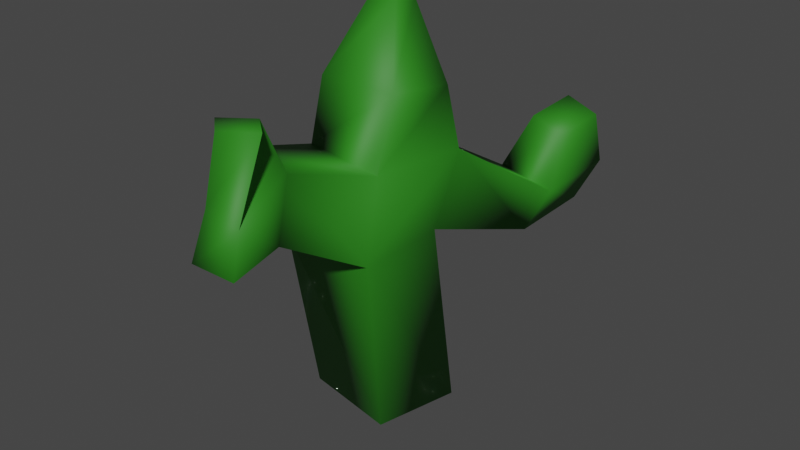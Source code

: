 # Source: Cactus.blend  (saved by Blender 3.6.11; exported with 4.5.12 LTS)
import bpy
from mathutils import Matrix  # noqa: F401  (used for matrix-valued properties, if any)

bpy.ops.wm.read_factory_settings(use_empty=True)
scene = bpy.context.scene
scene.name = 'Scene'

# ---- collections
col_collection = bpy.data.collections.new('Collection'); scene.collection.children.link(col_collection)

# ---- materials (node trees are filled in below, after node groups)
mat_green = bpy.data.materials.new('Green')
mat_green.alpha_threshold = 0.0
mat_green.use_transparent_shadow = False
mat_green.roughness = 0.5
mat_green.line_color = (0.0, 0.0, 0.0, 1.0)

# ---- material node trees
mat_green.use_nodes = True; mat_green.node_tree.nodes.clear()
_N = mat_green.node_tree.nodes; _L = mat_green.node_tree.links
n0 = _N.new('ShaderNodeOutputMaterial'); n0.name = 'Material Output'; n0.location = (300, 300)
n1 = _N.new('ShaderNodeBsdfPrincipled'); n1.name = 'Principled BSDF'; n1.location = (10, 300)
n1.distribution = 'GGX'
n1.subsurface_method = 'RANDOM_WALK_SKIN'
n1.inputs[0].default_value = (0.0232, 0.2203, 0.009746, 1.0)
n1.inputs[2].default_value = 0.6032
n1.inputs[3].default_value = 1.45
n1.inputs[27].default_value = (0.0, 0.0, 0.0, 1.0)
n1.inputs[28].default_value = 1.0
_L.new(n1.outputs[0], n0.inputs[0])
n0.is_active_output = True

# ---- world
world_world = bpy.data.worlds.new('World'); scene.world = world_world
world_world.use_nodes = True; world_world.node_tree.nodes.clear()
_N = world_world.node_tree.nodes; _L = world_world.node_tree.links
n0 = _N.new('ShaderNodeOutputWorld'); n0.name = 'World Output'; n0.location = (300, 300)
n1 = _N.new('ShaderNodeBackground'); n1.name = 'Background'; n1.location = (10, 300)
n1.inputs[0].default_value = (0.05088, 0.05088, 0.05088, 1.0)
_L.new(n1.outputs[0], n0.inputs[0])
n0.is_active_output = True
world_world.color = (0.05088, 0.05088, 0.05088)
world_world.use_sun_shadow = False
world_world.sun_shadow_jitter_overblur = 0.0

# ---- meshes
me_cactus = bpy.data.meshes.new('Cactus')
me_cactus.from_pydata([(-0.2837, -0.2086, 0.0332), (-0.25, -0.4175, 0.9895), (-0.21, 0.2843, -0.00696), (-0.2116, 0.1134, 1.033), (0.21, -0.2843, 0.01066), (0.25, -0.4175, 0.9895), (0.2837, 0.2086, -0.02949), (0.25, 0.08252, 0.9895), (-0.2895, -0.1954, 1.385), (-0.1912, 0.3385, 1.355), (0.2029, -0.2821, 1.385), (0.2895, 0.2104, 1.385), (0.1418, -0.8498, 1.24), (-0.2321, -0.8498, 1.24), (0.1066, -0.7485, 1.536), (-0.2617, -0.6838, 1.537), (0.2704, -1.223, 1.275), (0.02032, -1.223, 1.275), (0.2468, -1.156, 1.473), (0.0005453, -1.112, 1.473), (0.0279, -0.8112, 1.781), (-0.1916, -0.8637, 1.747), (0.2287, -0.9855, 1.825), (0.009172, -1.038, 1.792), (0.1732, 0.5215, 0.9682), (0.4592, 0.5596, 0.8704), (0.2288, 0.6694, 1.127), (0.538, 0.6573, 1.072), (0.2375, 0.9393, 1.005), (0.5115, 0.9399, 0.9289), (0.3189, 1.086, 1.2), (0.5904, 1.038, 1.13), (0.3813, 0.7043, 1.427), (0.568, 0.6711, 1.38), (0.4173, 0.9659, 1.468), (0.604, 0.9326, 1.42), (-0.2093, -0.1892, 1.75), (-0.2158, 0.2539, 1.651), (0.1989, 0.2314, 1.678), (0.2081, -0.1803, 1.747), (-0.08159, 0.0171, 2.114), (-0.08378, 0.1663, 2.081), (0.0558, 0.1587, 2.09), (0.05891, 0.02008, 2.113)], [], [(0, 1, 3, 2), (2, 3, 7, 6), (6, 7, 5, 4), (4, 5, 1, 0), (2, 6, 4, 0), (7, 3, 24, 25), (10, 11, 38, 39), (5, 7, 11, 10), (3, 1, 8, 9), (5, 10, 14, 12), (15, 13, 17, 19), (8, 1, 13, 15), (10, 8, 15, 14), (1, 5, 12, 13), (17, 16, 18, 19), (19, 18, 22, 23), (12, 14, 18, 16), (13, 12, 16, 17), (20, 21, 23, 22), (18, 14, 20, 22), (14, 15, 21, 20), (15, 19, 23, 21), (27, 25, 29, 31), (3, 9, 26, 24), (11, 7, 25, 27), (9, 11, 27, 26), (29, 28, 30, 31), (30, 26, 32, 34), (24, 26, 30, 28), (25, 24, 28, 29), (32, 33, 35, 34), (26, 27, 33, 32), (27, 31, 35, 33), (31, 30, 34, 35), (36, 39, 43, 40), (9, 8, 36, 37), (8, 10, 39, 36), (11, 9, 37, 38), (42, 41, 40, 43), (38, 37, 41, 42), (39, 38, 42, 43), (37, 36, 40, 41)])
me_cactus.polygons.foreach_set('use_smooth', [True] * 42)
_uv = me_cactus.uv_layers.new(name='UVMap')
_uv.uv.foreach_set('vector', [0.375, 0.0, 0.625, 0.0, 0.625, 0.25, 0.375, 0.25, 0.375, 0.25, 0.625, 0.25, 0.625, 0.5, 0.375, 0.5, 0.375, 0.5, 0.625, 0.5, 0.625, 0.75, 0.375, 0.75, 0.375, 0.75, 0.625, 0.75, 0.625, 1.0, 0.375, 1.0, 0.125, 0.5, 0.375, 0.5, 0.375, 0.75, 0.125, 0.75, 0.625, 0.5, 0.625, 0.25, 0.625, 0.25, 0.625, 0.5, 0.625, 0.75, 0.625, 0.5, 0.625, 0.5, 0.625, 0.75, 0.625, 0.75, 0.625, 0.5, 0.625, 0.5, 0.625, 0.75, 0.625, 0.25, 0.625, 0.0, 0.625, 0.0, 0.625, 0.25, 0.625, 0.75, 0.625, 0.75, 0.625, 0.75, 0.625, 0.75, 0.625, 0.0, 0.625, 0.0, 0.625, 0.0, 0.625, 0.0, 0.625, 0.0, 0.625, 0.0, 0.625, 0.0, 0.625, 0.0, 0.625, 0.75, 0.875, 0.75, 0.875, 0.75, 0.625, 0.75, 0.625, 1.0, 0.625, 0.75, 0.625, 0.75, 0.625, 1.0, 0.625, 1.0, 0.625, 0.75, 0.625, 0.75, 0.625, 1.0, 0.625, 1.0, 0.625, 0.75, 0.625, 0.75, 0.625, 1.0, 0.625, 0.75, 0.625, 0.75, 0.625, 0.75, 0.625, 0.75, 0.625, 1.0, 0.625, 0.75, 0.625, 0.75, 0.625, 1.0, 0.625, 0.75, 0.875, 0.75, 0.875, 0.75, 0.625, 0.75, 0.625, 0.75, 0.625, 0.75, 0.625, 0.75, 0.625, 0.75, 0.625, 0.75, 0.875, 0.75, 0.875, 0.75, 0.625, 0.75, 0.625, 0.0, 0.625, 0.0, 0.625, 0.0, 0.625, 0.0, 0.625, 0.5, 0.625, 0.5, 0.625, 0.5, 0.625, 0.5, 0.625, 0.25, 0.625, 0.25, 0.625, 0.25, 0.625, 0.25, 0.625, 0.5, 0.625, 0.5, 0.625, 0.5, 0.625, 0.5, 0.875, 0.5, 0.625, 0.5, 0.625, 0.5, 0.875, 0.5, 0.625, 0.5, 0.625, 0.25, 0.625, 0.25, 0.625, 0.5, 0.625, 0.25, 0.625, 0.25, 0.625, 0.25, 0.625, 0.25, 0.625, 0.25, 0.625, 0.25, 0.625, 0.25, 0.625, 0.25, 0.625, 0.5, 0.625, 0.25, 0.625, 0.25, 0.625, 0.5, 0.875, 0.5, 0.625, 0.5, 0.625, 0.5, 0.875, 0.5, 0.875, 0.5, 0.625, 0.5, 0.625, 0.5, 0.875, 0.5, 0.625, 0.5, 0.625, 0.5, 0.625, 0.5, 0.625, 0.5, 0.625, 0.5, 0.625, 0.25, 0.625, 0.25, 0.625, 0.5, 0.875, 0.75, 0.625, 0.75, 0.625, 0.75, 0.875, 0.75, 0.625, 0.25, 0.625, 0.0, 0.625, 0.0, 0.625, 0.25, 0.875, 0.75, 0.625, 0.75, 0.625, 0.75, 0.875, 0.75, 0.625, 0.5, 0.875, 0.5, 0.875, 0.5, 0.625, 0.5, 0.625, 0.5, 0.875, 0.5, 0.875, 0.75, 0.625, 0.75, 0.625, 0.5, 0.875, 0.5, 0.875, 0.5, 0.625, 0.5, 0.625, 0.75, 0.625, 0.5, 0.625, 0.5, 0.625, 0.75, 0.625, 0.25, 0.625, 0.0, 0.625, 0.0, 0.625, 0.25])
me_cactus.materials.append(mat_green)
me_cactus.use_mirror_vertex_groups = False
me_cactus.update()

# ---- objects
ob_cactus = bpy.data.objects.new('Cactus', me_cactus)

# ---- transforms, parenting, visibility, modifiers, constraints
ob_cactus.location = (0.0, 0.0, 0.0)
ob_cactus.lock_rotations_4d = False
ob_cactus.empty_display_type = 'ARROWS'
ob_cactus.lineart.crease_threshold = 0.0

# ---- collection membership
col_collection.objects.link(ob_cactus)

# ---- scene / render settings (as saved in the file)
scene.frame_start = 1; scene.frame_end = 250; scene.frame_set(1)
scene.render.engine = 'BLENDER_EEVEE_NEXT'
scene.cycles.sampling_pattern = 'TABULATED_SOBOL'
scene.view_settings.view_transform = 'Filmic'
bpy.context.view_layer.update()

# ---- added for rendering (the .blend has no active camera and no usable light): camera, sun
cam_auto = bpy.data.cameras.new('AutoCamera')
cam_auto.lens = 50.0
cam_auto.sensor_width = 36.0
cam_auto.clip_end = 1000.0
ob_auto_camera = bpy.data.objects.new('AutoCamera', cam_auto)
scene.collection.objects.link(ob_auto_camera)
ob_auto_camera.location = (3.18732, -3.70484, 3.46624)
ob_auto_camera.rotation_euler = (1.09748, -7.21219e-08, 0.694738)
scene.camera = ob_auto_camera
light_auto_sun = bpy.data.lights.new('AutoSun', 'SUN')
light_auto_sun.energy = 3.0
light_auto_sun.angle = 0.0523599
ob_auto_sun = bpy.data.objects.new('AutoSun', light_auto_sun)
scene.collection.objects.link(ob_auto_sun)
ob_auto_sun.rotation_euler = (0.872665, 0.174533, 0.523599)
bpy.context.view_layer.update()

